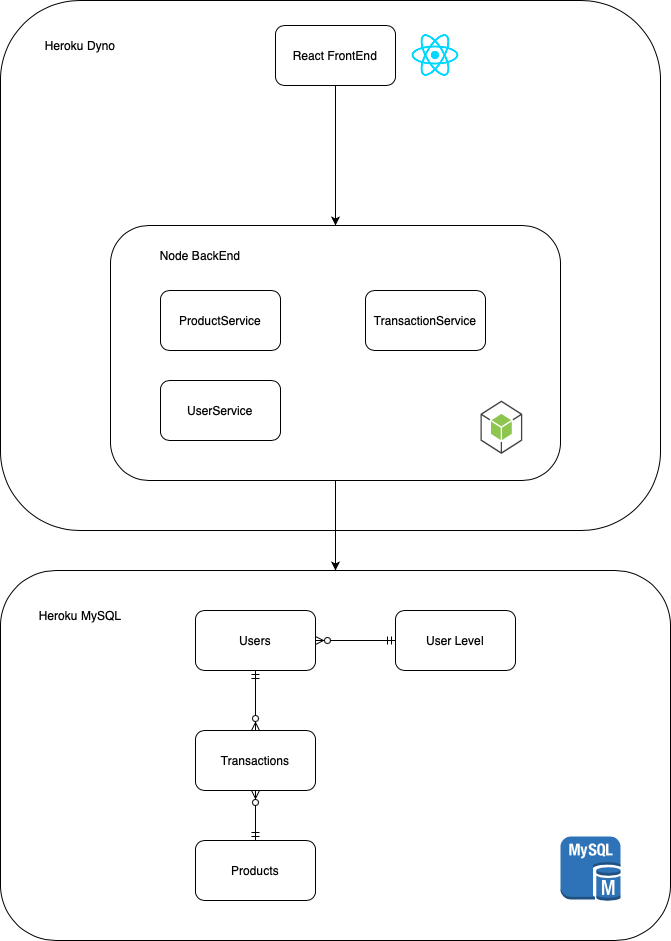

The diagram above was exported from draw.io. Its source (the exported page's mxGraphModel, read from the mxfile embedded in the PNG):
<mxGraphModel dx="2066" dy="1185" grid="1" gridSize="10" guides="1" tooltips="1" connect="1" arrows="1" fold="1" page="1" pageScale="1" pageWidth="850" pageHeight="1100" math="0" shadow="0">
  <root>
    <mxCell id="0" />
    <mxCell id="1" parent="0" />
    <mxCell id="2" value="&amp;nbsp; &amp;nbsp; &amp;nbsp; &amp;nbsp; &amp;nbsp; &amp;nbsp; /api" style="rounded=1;whiteSpace=wrap;html=1;" vertex="1" parent="1">
      <mxGeometry x="60" y="40" width="660" height="530" as="geometry" />
    </mxCell>
    <mxCell id="3" value="" style="edgeStyle=orthogonalEdgeStyle;rounded=0;orthogonalLoop=1;jettySize=auto;html=1;" edge="1" source="4" target="6" parent="1">
      <mxGeometry relative="1" as="geometry" />
    </mxCell>
    <mxCell id="4" value="React FrontEnd" style="rounded=1;whiteSpace=wrap;html=1;" vertex="1" parent="1">
      <mxGeometry x="335" y="65" width="120" height="60" as="geometry" />
    </mxCell>
    <mxCell id="5" style="edgeStyle=orthogonalEdgeStyle;rounded=0;orthogonalLoop=1;jettySize=auto;html=1;exitX=0.5;exitY=1;exitDx=0;exitDy=0;entryX=0.5;entryY=0;entryDx=0;entryDy=0;" edge="1" source="6" target="8" parent="1">
      <mxGeometry relative="1" as="geometry" />
    </mxCell>
    <mxCell id="6" value="" style="rounded=1;whiteSpace=wrap;html=1;" vertex="1" parent="1">
      <mxGeometry x="170" y="265" width="450" height="255" as="geometry" />
    </mxCell>
    <mxCell id="7" value="Heroku Dyno" style="text;html=1;strokeColor=none;fillColor=none;align=center;verticalAlign=middle;whiteSpace=wrap;rounded=0;" vertex="1" parent="1">
      <mxGeometry x="100" y="80" width="80" height="10" as="geometry" />
    </mxCell>
    <mxCell id="8" value="" style="rounded=1;whiteSpace=wrap;html=1;" vertex="1" parent="1">
      <mxGeometry x="60" y="610" width="670" height="370" as="geometry" />
    </mxCell>
    <mxCell id="9" value="Heroku MySQL" style="text;html=1;strokeColor=none;fillColor=none;align=center;verticalAlign=middle;whiteSpace=wrap;rounded=0;" vertex="1" parent="1">
      <mxGeometry x="85" y="650" width="110" height="10" as="geometry" />
    </mxCell>
    <mxCell id="10" value="" style="edgeStyle=orthogonalEdgeStyle;rounded=0;orthogonalLoop=1;jettySize=auto;html=1;endArrow=ERmandOne;endFill=0;startArrow=ERzeroToMany;startFill=1;" edge="1" source="12" target="16" parent="1">
      <mxGeometry relative="1" as="geometry" />
    </mxCell>
    <mxCell id="11" value="" style="edgeStyle=orthogonalEdgeStyle;rounded=0;orthogonalLoop=1;jettySize=auto;html=1;startArrow=ERmandOne;startFill=0;endArrow=ERzeroToMany;endFill=1;" edge="1" source="12" target="14" parent="1">
      <mxGeometry relative="1" as="geometry" />
    </mxCell>
    <mxCell id="12" value="Users" style="rounded=1;whiteSpace=wrap;html=1;" vertex="1" parent="1">
      <mxGeometry x="255" y="650" width="120" height="60" as="geometry" />
    </mxCell>
    <mxCell id="13" value="" style="edgeStyle=orthogonalEdgeStyle;rounded=0;orthogonalLoop=1;jettySize=auto;html=1;startArrow=ERzeroToMany;startFill=1;endArrow=ERmandOne;endFill=0;" edge="1" source="14" target="15" parent="1">
      <mxGeometry relative="1" as="geometry" />
    </mxCell>
    <mxCell id="14" value="Transactions" style="rounded=1;whiteSpace=wrap;html=1;" vertex="1" parent="1">
      <mxGeometry x="255" y="770" width="120" height="60" as="geometry" />
    </mxCell>
    <mxCell id="15" value="Products" style="rounded=1;whiteSpace=wrap;html=1;" vertex="1" parent="1">
      <mxGeometry x="255" y="880" width="120" height="60" as="geometry" />
    </mxCell>
    <mxCell id="16" value="User Level" style="rounded=1;whiteSpace=wrap;html=1;" vertex="1" parent="1">
      <mxGeometry x="455" y="650" width="120" height="60" as="geometry" />
    </mxCell>
    <mxCell id="17" value="" style="outlineConnect=0;dashed=0;verticalLabelPosition=bottom;verticalAlign=top;align=center;html=1;shape=mxgraph.aws3.mysql_db_instance;fillColor=#2E73B8;gradientColor=none;" vertex="1" parent="1">
      <mxGeometry x="620" y="876" width="60" height="64.5" as="geometry" />
    </mxCell>
    <mxCell id="18" value="" style="outlineConnect=0;dashed=0;verticalLabelPosition=bottom;verticalAlign=top;align=center;html=1;shape=mxgraph.aws3.android;fillColor=#8CC64F;gradientColor=none;" vertex="1" parent="1">
      <mxGeometry x="540" y="440" width="41.75" height="53.5" as="geometry" />
    </mxCell>
    <mxCell id="19" value="" style="shape=image;html=1;verticalAlign=top;verticalLabelPosition=bottom;labelBackgroundColor=#ffffff;imageAspect=0;aspect=fixed;image=https://cdn4.iconfinder.com/data/icons/logos-3/600/React.js_logo-128.png" vertex="1" parent="1">
      <mxGeometry x="470" y="70" width="50" height="50" as="geometry" />
    </mxCell>
    <mxCell id="20" value="UserService" style="rounded=1;whiteSpace=wrap;html=1;" vertex="1" parent="1">
      <mxGeometry x="220" y="420" width="120" height="60" as="geometry" />
    </mxCell>
    <mxCell id="21" value="ProductService" style="rounded=1;whiteSpace=wrap;html=1;" vertex="1" parent="1">
      <mxGeometry x="220" y="330" width="120" height="60" as="geometry" />
    </mxCell>
    <mxCell id="22" value="TransactionService" style="rounded=1;whiteSpace=wrap;html=1;" vertex="1" parent="1">
      <mxGeometry x="425" y="330" width="120" height="60" as="geometry" />
    </mxCell>
    <mxCell id="23" value="Node BackEnd" style="text;html=1;strokeColor=none;fillColor=none;align=center;verticalAlign=middle;whiteSpace=wrap;rounded=0;" vertex="1" parent="1">
      <mxGeometry x="210" y="290" width="100" height="10" as="geometry" />
    </mxCell>
  </root>
</mxGraphModel>